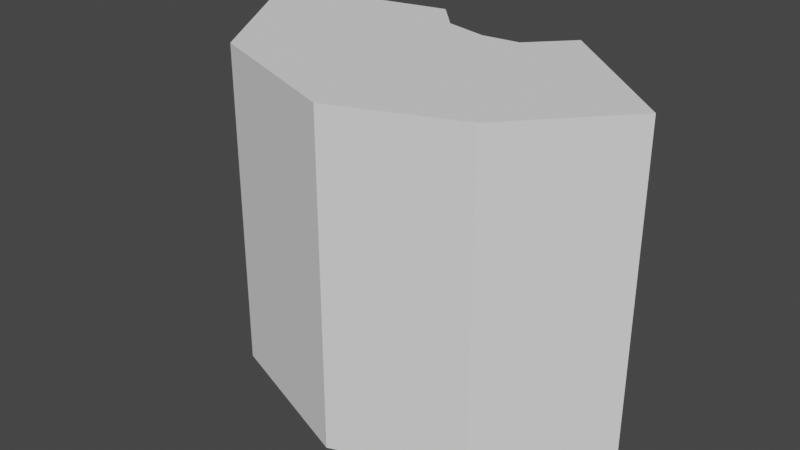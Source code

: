 # Source: pole_hitbox.blend  (saved by Blender 2.81.16; exported with 4.5.12 LTS)
import bpy
from mathutils import Matrix  # noqa: F401  (used for matrix-valued properties, if any)

bpy.ops.wm.read_factory_settings(use_empty=True)
scene = bpy.context.scene
scene.name = 'Scene'

# ---- collections
col_collection = bpy.data.collections.new('Collection'); scene.collection.children.link(col_collection)

# ---- world
world_world = bpy.data.worlds.new('World'); scene.world = world_world
world_world.use_nodes = True; world_world.node_tree.nodes.clear()
_N = world_world.node_tree.nodes; _L = world_world.node_tree.links
n0 = _N.new('ShaderNodeOutputWorld'); n0.name = 'World Output'; n0.location = (300, 300)
n1 = _N.new('ShaderNodeBackground'); n1.name = 'Background'; n1.location = (10, 300)
n1.inputs[0].default_value = (0.05088, 0.05088, 0.05088, 1.0)
_L.new(n1.outputs[0], n0.inputs[0])
n0.is_active_output = True
world_world.color = (0.05088, 0.05088, 0.05088)
world_world.use_sun_shadow = False
world_world.sun_shadow_jitter_overblur = 0.0

# ---- meshes
me_cube_000 = bpy.data.meshes.new('Cube.000')
me_cube_000.from_pydata([(1.197, -0.8457, 0.0), (0.602, -1.484, 0.0), (3.352, -2.687, 0.0), (1.92, -4.276, 0.0), (1.197, -0.8457, 5.201), (0.602, -1.484, 5.201), (3.352, -2.687, 5.201), (1.92, -4.276, 5.201), (0.0, -1.548, 0.0), (-1.197, -0.8457, 0.0), (-0.6956, -1.383, 0.0), (0.018, -5.015, 0.0), (-4.077, -1.467, 0.0), (-2.484, -4.07, 0.0), (0.0, -1.548, 5.201), (-1.197, -0.8457, 5.201), (-0.6956, -1.383, 5.201), (0.018, -5.015, 5.201), (-4.077, -1.467, 5.201), (-2.484, -4.07, 5.201)], [], [(8, 1, 3, 11), (6, 4, 5, 7), (14, 17, 7, 5), (1, 5, 4, 0), (6, 7, 3, 2), (0, 4, 6, 2), (3, 7, 17, 11), (12, 9, 10, 13), (8, 14, 5, 1), (8, 11, 13, 10), (15, 18, 19, 16), (14, 16, 19, 17), (10, 9, 15, 16), (12, 13, 19, 18), (9, 12, 18, 15), (13, 11, 17, 19), (8, 10, 16, 14), (0, 2, 3, 1)])
_uv = me_cube_000.uv_layers.new(name='UVMap')
_uv.uv.foreach_set('vector', [0.0, 0.0, 0.0, 0.0, 0.0, 0.0, 0.0, 0.0, 0.0, 0.0, 0.0, 0.0, 0.0, 0.0, 0.0, 0.0, 0.0, 0.0, 0.0, 0.0, 0.0, 0.0, 0.0, 0.0, 0.0, 0.0, 0.0, 0.0, 0.0, 0.0, 0.0, 0.0, 0.0, 0.0, 0.0, 0.0, 0.0, 0.0, 0.0, 0.0, 0.0, 0.0, 0.0, 0.0, 0.0, 0.0, 0.0, 0.0, 0.0, 0.0, 0.0, 0.0, 0.0, 0.0, 0.0, 0.0, 0.0, 0.0, 0.0, 0.0, 0.0, 0.0, 0.0, 0.0, 0.0, 0.0, 0.0, 0.0, 0.0, 0.0, 0.0, 0.0, 0.0, 0.0, 0.0, 0.0, 0.0, 0.0, 0.0, 0.0, 0.0, 0.0, 0.0, 0.0, 0.0, 0.0, 0.0, 0.0, 0.0, 0.0, 0.0, 0.0, 0.0, 0.0, 0.0, 0.0, 0.0, 0.0, 0.0, 0.0, 0.0, 0.0, 0.0, 0.0, 0.0, 0.0, 0.0, 0.0, 0.0, 0.0, 0.0, 0.0, 0.0, 0.0, 0.0, 0.0, 0.0, 0.0, 0.0, 0.0, 0.0, 0.0, 0.0, 0.0, 0.0, 0.0, 0.0, 0.0, 0.0, 0.0, 0.0, 0.0, 0.0, 0.0, 0.0, 0.0, 0.0, 0.0, 0.0, 0.0, 0.0, 0.0, 0.0, 0.0])
me_cube_000.use_remesh_fix_poles = True
me_cube_000.use_remesh_preserve_attributes = False
me_cube_000.use_mirror_vertex_groups = False
me_cube_000.update()

# ---- objects
ob_pole_hitbox = bpy.data.objects.new('pole hitbox', me_cube_000)

# ---- transforms, parenting, visibility, modifiers, constraints
ob_pole_hitbox.location = (0.0, 0.0, 0.0)
ob_pole_hitbox.lineart.crease_threshold = 0.0

# ---- collection membership
col_collection.objects.link(ob_pole_hitbox)

# ---- scene / render settings (as saved in the file)
scene.frame_start = 1; scene.frame_end = 250; scene.frame_set(1)
scene.render.engine = 'BLENDER_EEVEE_NEXT'
scene.cycles.use_denoising = False
scene.cycles.samples = 128
scene.cycles.sampling_pattern = 'TABULATED_SOBOL'
scene.cycles.use_adaptive_sampling = False
scene.cycles.use_light_tree = False
scene.view_settings.view_transform = 'Filmic'
bpy.context.view_layer.update()

# ---- added for rendering (the .blend has no active camera and no usable light): camera, sun
cam_auto = bpy.data.cameras.new('AutoCamera')
cam_auto.lens = 50.0
cam_auto.sensor_width = 36.0
cam_auto.clip_end = 1000.0
ob_auto_camera = bpy.data.objects.new('AutoCamera', cam_auto)
scene.collection.objects.link(ob_auto_camera)
ob_auto_camera.location = (8.87302, -14.0131, 9.98907)
ob_auto_camera.rotation_euler = (1.09748, -7.21219e-08, 0.694738)
scene.camera = ob_auto_camera
light_auto_sun = bpy.data.lights.new('AutoSun', 'SUN')
light_auto_sun.energy = 3.0
light_auto_sun.angle = 0.0523599
ob_auto_sun = bpy.data.objects.new('AutoSun', light_auto_sun)
scene.collection.objects.link(ob_auto_sun)
ob_auto_sun.rotation_euler = (0.872665, 0.174533, 0.523599)
bpy.context.view_layer.update()
